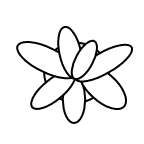

The diagram above was exported from draw.io. Its source (the exported page's mxGraphModel, read from the mxfile embedded in the PNG):
<mxGraphModel dx="331" dy="530" grid="1" gridSize="10" guides="1" tooltips="1" connect="1" arrows="1" fold="1" page="1" pageScale="1" pageWidth="850" pageHeight="1100" math="0" shadow="0">
  <root>
    <mxCell id="0" />
    <mxCell id="1" parent="0" />
    <mxCell id="2" value="" style="rounded=0;whiteSpace=wrap;html=1;strokeColor=none;fillColor=none;" vertex="1" parent="1">
      <mxGeometry x="120" y="240" width="70" height="70" as="geometry" />
    </mxCell>
    <mxCell id="3" value="" style="verticalLabelPosition=bottom;html=1;verticalAlign=top;align=center;shape=mxgraph.floorplan.plant;" vertex="1" parent="1">
      <mxGeometry x="130" y="250" width="50" height="51" as="geometry" />
    </mxCell>
  </root>
</mxGraphModel>